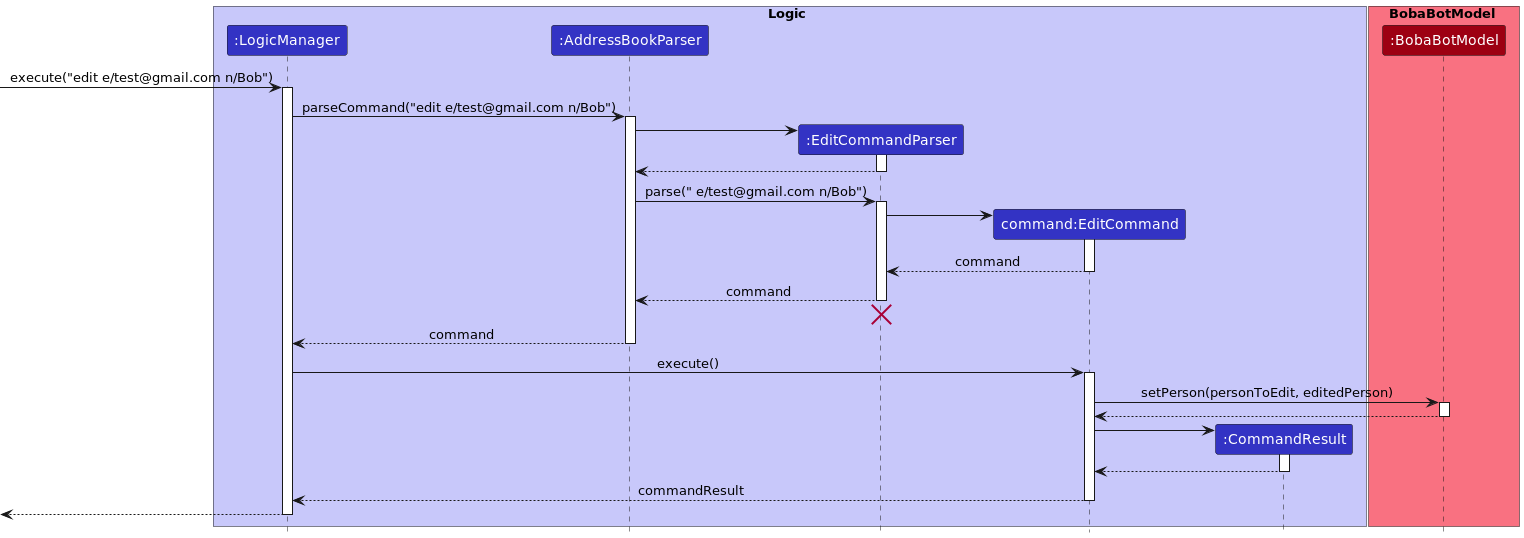

The diagram above was rendered by PlantUML. Its source (embedded in the PNG):
@startuml
!include style.puml

box Logic LOGIC_COLOR_T1
participant ":LogicManager" as LogicManager LOGIC_COLOR
participant ":AddressBookParser" as AddressBookParser LOGIC_COLOR
participant ":EditCommandParser" as EditCommandParser LOGIC_COLOR
participant "command:EditCommand" as EditCommand LOGIC_COLOR
participant ":CommandResult" as CommandResult LOGIC_COLOR
end box

box BobaBotModel MODEL_COLOR_T1
participant ":BobaBotModel" as BobaBotModel MODEL_COLOR
end box

[-> LogicManager : execute("edit e/test@gmail.com n/Bob")
activate LogicManager

LogicManager -> AddressBookParser : parseCommand("edit e/test@gmail.com n/Bob")
activate AddressBookParser

create EditCommandParser
AddressBookParser -> EditCommandParser
activate EditCommandParser
return

AddressBookParser -> EditCommandParser : parse(" e/test@gmail.com n/Bob")
activate EditCommandParser

create EditCommand
EditCommandParser -> EditCommand
activate EditCommand

return command

deactivate EditCommand

EditCommandParser --> AddressBookParser : command
deactivate EditCommandParser
'Hidden arrow to position the destroy marker below the end of the activation bar.
EditCommandParser -[hidden]-> AddressBookParser
destroy EditCommandParser

AddressBookParser --> LogicManager : command
deactivate AddressBookParser

LogicManager -> EditCommand : execute()
activate EditCommand

EditCommand -> BobaBotModel : setPerson(personToEdit, editedPerson)
activate BobaBotModel

BobaBotModel --> EditCommand
deactivate BobaBotModel

create CommandResult
EditCommand -> CommandResult
activate CommandResult

CommandResult --> EditCommand
deactivate CommandResult

EditCommand --> LogicManager : commandResult
deactivate EditCommand

[<--LogicManager
deactivate LogicManager
@enduml